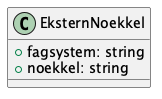

The diagram above was rendered by PlantUML. Its source (embedded in the PNG):
@startuml
class EksternNoekkel {
    +fagsystem: string
    +noekkel: string
}

@enduml